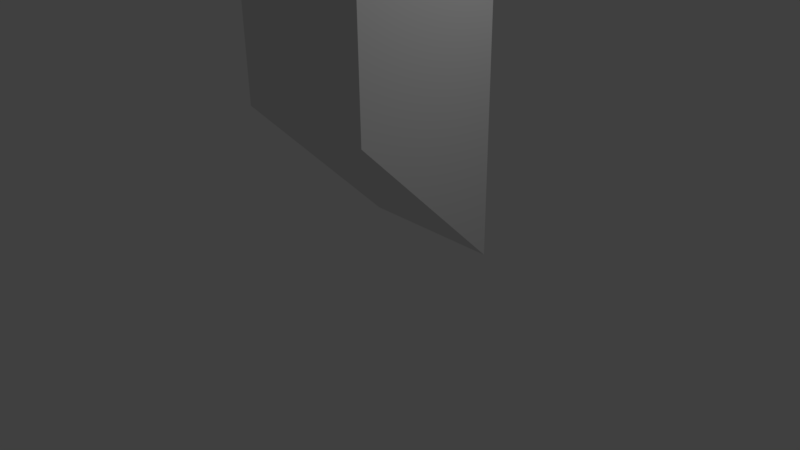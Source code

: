 # Source: course2_22.blend  (saved by Blender 2.77.0; exported with 4.5.12 LTS)
import bpy
from mathutils import Matrix  # noqa: F401  (used for matrix-valued properties, if any)

bpy.ops.wm.read_factory_settings(use_empty=True)
scene = bpy.context.scene
scene.name = 'Scene'

# ---- collections
col_collection_1 = bpy.data.collections.new('Collection 1'); scene.collection.children.link(col_collection_1)

# ---- world
world_world = bpy.data.worlds.new('World'); scene.world = world_world
world_world.color = (0.05088, 0.05088, 0.05088)
world_world.use_sun_shadow = False
world_world.sun_shadow_jitter_overblur = 0.0
world_world.cycles.sampling_method = 'MANUAL'

# ---- cameras
cam_camera = bpy.data.cameras.new('Camera')
cam_camera.clip_end = 100.0
cam_camera.lens = 35.0
cam_camera.sensor_width = 32.0
cam_camera.sensor_height = 18.0
cam_camera.ortho_scale = 7.314
cam_camera.dof.focus_distance = 0.0
cam_camera.dof.aperture_fstop = 128.0

# ---- lights
light_lamp = bpy.data.lights.new('Lamp', 'POINT')
light_lamp.transmission_factor = 0.0
light_lamp.cutoff_distance = 30.0
light_lamp.energy = 100.0
light_lamp.shadow_buffer_clip_start = 1.001
light_lamp.shadow_soft_size = 0.1
light_lamp.shadow_maximum_resolution = 0.006
light_lamp.use_absolute_resolution = True

# ---- meshes
me_cube_004 = bpy.data.meshes.new('Cube.004')
me_cube_004.from_pydata([(-1.0, -1.0, -0.9988), (-1.0, -1.0, 1.001), (-1.0, 1.0, -0.9988), (-1.0, 1.0, 1.001), (1.0, -1.0, -0.9988), (1.0, 1.0, -0.9988), (-1.0, -1.0, 2.997), (1.0, -1.0, 0.9973), (1.0, -1.0, 2.997), (1.0, 1.0, 0.9973), (-1.0, 1.0, -2.999), (1.0, 1.0, -2.999)], [], [(1, 3, 2, 0), (3, 9, 5, 2), (9, 7, 4, 5), (7, 1, 0, 4), (0, 2, 5, 4), (1, 6, 3), (3, 6, 8, 9), (9, 8, 7), (8, 6, 1, 7), (1, 3, 9, 7), (2, 10, 0), (0, 10, 11, 4), (4, 11, 5), (11, 10, 2, 5)])
me_cube_004.use_remesh_preserve_volume = False
me_cube_004.use_remesh_preserve_attributes = False
me_cube_004.use_mirror_vertex_groups = False
me_cube_004.update()

# ---- objects
ob_cube_001 = bpy.data.objects.new('Cube.001', me_cube_004)
ob_lamp = bpy.data.objects.new('Lamp', light_lamp)
ob_camera = bpy.data.objects.new('Camera', cam_camera)

# ---- transforms, parenting, visibility, modifiers, constraints
ob_cube_001.location = (0.0, 0.0, 2.996)
ob_cube_001.lineart.crease_threshold = 0.0
ob_lamp.location = (4.076, 1.005, 5.904)
ob_lamp.rotation_euler = (0.6503, 0.05522, 1.866)
ob_lamp.lock_rotations_4d = False
ob_lamp.empty_display_type = 'ARROWS'
ob_lamp.color = (0.0, 0.0, 0.0, 0.0)
ob_lamp.lineart.crease_threshold = 0.0
ob_camera.location = (7.481, -6.508, 5.344)
ob_camera.rotation_euler = (1.109, 0.01082, 0.8149)
ob_camera.lock_rotations_4d = False
ob_camera.empty_display_type = 'ARROWS'
ob_camera.color = (0.0, 0.0, 0.0, 0.0)
ob_camera.display_type = 'WIRE'
ob_camera.lineart.crease_threshold = 0.0

# ---- collection membership
col_collection_1.objects.link(ob_cube_001)
col_collection_1.objects.link(ob_lamp)
col_collection_1.objects.link(ob_camera)

# ---- scene / render settings (as saved in the file)
scene.camera = ob_camera
scene.frame_start = 1; scene.frame_end = 250; scene.frame_set(1)
scene.render.engine = 'BLENDER_EEVEE_NEXT'
scene.render.resolution_percentage = 50
scene.render.dither_intensity = 0.0
scene.cycles.use_denoising = False
scene.cycles.samples = 128
scene.cycles.sampling_pattern = 'TABULATED_SOBOL'
scene.cycles.light_sampling_threshold = 0.0
scene.cycles.use_adaptive_sampling = False
scene.cycles.use_light_tree = False
scene.cycles.blur_glossy = 0.0
scene.cycles.sample_clamp_indirect = 0.0
scene.view_settings.view_transform = 'Standard'
bpy.context.view_layer.update()
